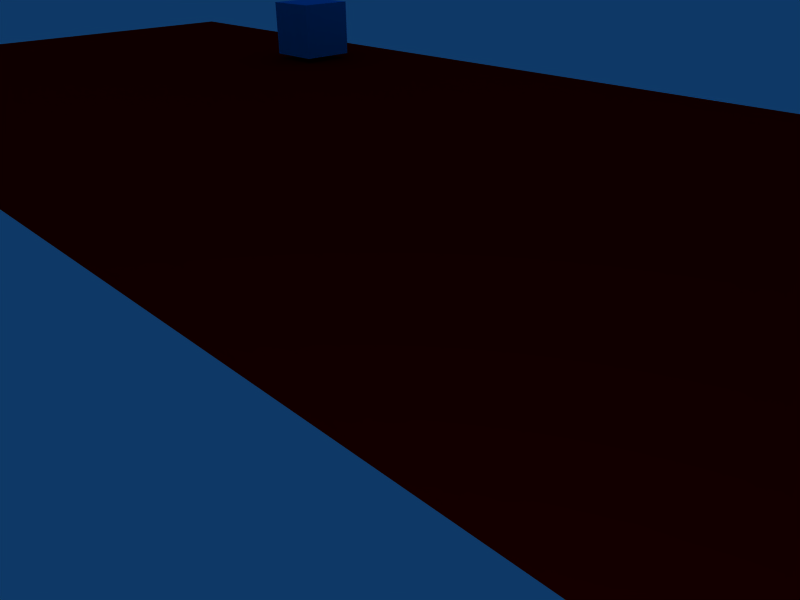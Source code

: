 # Source: Cubo_Move.blend  (saved by Blender 2.49.2; exported with 4.5.12 LTS)
import bpy
from mathutils import Matrix  # noqa: F401  (used for matrix-valued properties, if any)

bpy.ops.wm.read_factory_settings(use_empty=True)
scene = bpy.context.scene
scene.name = 'Scene'

# ---- collections
col_collection_1 = bpy.data.collections.new('Collection 1'); scene.collection.children.link(col_collection_1)

# ---- materials (node trees are filled in below, after node groups)
mat_material_001 = bpy.data.materials.new('Material.001')
mat_material_001.alpha_threshold = 0.0
mat_material_001.diffuse_color = (1.0, 0.0, 0.0, 1.0)
mat_material_001.roughness = 0.5
mat_material_001.line_color = (0.0, 0.0, 0.0, 1.0)
mat_material = bpy.data.materials.new('Material')
mat_material.alpha_threshold = 0.0
mat_material.diffuse_color = (0.0, 0.6033, 0.9623, 1.0)
mat_material.roughness = 0.5
mat_material.line_color = (0.0, 0.0, 0.0, 1.0)

# ---- material node trees

# ---- world
world_world = bpy.data.worlds.new('World'); scene.world = world_world
world_world.color = (0.05656, 0.2208, 0.4)
world_world.use_sun_shadow = False
world_world.sun_shadow_jitter_overblur = 0.0
world_world.cycles.sampling_method = 'MANUAL'
world_world.cycles.sample_map_resolution = 256

# ---- cameras
cam_camera = bpy.data.cameras.new('Camera')
cam_camera.passepartout_alpha = 0.2
cam_camera.clip_end = 100.0
cam_camera.lens = 35.0
cam_camera.ortho_scale = 7.314
cam_camera.show_passepartout = False
cam_camera.show_safe_areas = True
cam_camera.dof.focus_distance = 0.0
cam_camera.dof.aperture_fstop = 128.0

# ---- lights
light_spot = bpy.data.lights.new('Spot', 'POINT')
light_spot.transmission_factor = 0.0
light_spot.cutoff_distance = 30.0
light_spot.energy = 100.0
light_spot.shadow_buffer_clip_start = 1.001
light_spot.shadow_soft_size = 1.0
light_spot.shadow_maximum_resolution = 0.006
light_spot.use_absolute_resolution = True
light_spot.cycles.use_multiple_importance_sampling = False

# ---- meshes
me_plane = bpy.data.meshes.new('Plane')
me_plane.from_pydata([(1.0, 1.0, 0.0), (1.0, -1.0, 0.0), (-1.0, -1.0, 0.0), (-1.0, 1.0, 0.0)], [], [(0, 3, 2, 1)])
me_plane.materials.append(mat_material_001)
me_plane.use_remesh_preserve_volume = False
me_plane.use_remesh_preserve_attributes = False
me_plane.use_mirror_vertex_groups = False
me_plane.update()
me_cube_002 = bpy.data.meshes.new('Cube.002')
me_cube_002.from_pydata([(1.0, 1.0, -1.0), (1.0, -1.0, -1.0), (-1.0, -1.0, -1.0), (-1.0, 1.0, -1.0), (1.0, 1.0, 1.0), (1.0, -1.0, 1.0), (-1.0, -1.0, 1.0), (-1.0, 1.0, 1.0)], [], [(0, 1, 2, 3), (4, 7, 6, 5), (0, 4, 5, 1), (1, 5, 6, 2), (2, 6, 7, 3), (4, 0, 3, 7)])
me_cube_002.materials.append(mat_material)
me_cube_002.use_remesh_preserve_volume = False
me_cube_002.use_remesh_preserve_attributes = False
me_cube_002.use_mirror_vertex_groups = False
me_cube_002.update()

# ---- objects
ob_plane = bpy.data.objects.new('Plane', me_plane)
ob_cube = bpy.data.objects.new('Cube', me_cube_002)
ob_lamp = bpy.data.objects.new('Lamp', light_spot)
ob_camera = bpy.data.objects.new('Camera', cam_camera)

# ---- transforms, parenting, visibility, modifiers, constraints
ob_plane.location = (0.0, 0.0, 0.0)
ob_plane.scale = (19.94, 9.753, 9.753)
ob_plane.lock_rotations_4d = False
ob_plane.empty_display_type = 'ARROWS'
ob_plane.lineart.crease_threshold = 0.0
ob_cube.location = (-5.905, 6.113, 1.186)
ob_cube.lock_rotations_4d = False
ob_cube.empty_display_type = 'ARROWS'
ob_cube.color = (0.0, 0.0, 0.0, 1.0)
ob_cube.lineart.crease_threshold = 0.0
ob_lamp.location = (21.16, -15.62, 5.904)
ob_lamp.rotation_euler = (0.6503, 0.05522, 1.866)
ob_lamp.lock_rotations_4d = False
ob_lamp.empty_display_type = 'ARROWS'
ob_lamp.color = (0.0, 0.0, 0.0, 0.0)
ob_lamp.lineart.crease_threshold = 0.0
ob_camera.location = (20.84, -14.1, 5.344)
ob_camera.rotation_euler = (1.109, 0.01082, 0.8149)
ob_camera.lock_rotations_4d = False
ob_camera.empty_display_type = 'ARROWS'
ob_camera.color = (0.0, 0.0, 0.0, 0.0)
ob_camera.display_type = 'WIRE'
ob_camera.lineart.crease_threshold = 0.0

# ---- collection membership
col_collection_1.objects.link(ob_plane)
col_collection_1.objects.link(ob_cube)
col_collection_1.objects.link(ob_lamp)
col_collection_1.objects.link(ob_camera)

# ---- scene / render settings (as saved in the file)
scene.camera = ob_camera
scene.frame_start = 1; scene.frame_end = 250; scene.frame_set(1)
scene.render.engine = 'BLENDER_EEVEE_NEXT'
scene.render.image_settings.file_format = 'JPEG'
scene.render.image_settings.color_mode = 'RGB'
scene.render.image_settings.compression = 90
scene.render.resolution_x = 800
scene.render.resolution_y = 600
scene.render.pixel_aspect_x = 100.0
scene.render.pixel_aspect_y = 100.0
scene.render.fps = 25
scene.render.dither_intensity = 0.0
scene.render.use_compositing = False
scene.render.use_sequencer = False
scene.render.bake_margin = 2
scene.render.bake_bias = 0.0
scene.render.use_stamp_time = False
scene.render.use_stamp_date = False
scene.render.use_stamp_frame = False
scene.render.use_stamp_camera = False
scene.render.use_stamp_scene = False
scene.render.use_stamp_filename = False
scene.render.use_stamp_render_time = False
scene.render.stamp_font_size = 0
scene.cycles.use_denoising = False
scene.cycles.samples = 10
scene.cycles.sampling_pattern = 'TABULATED_SOBOL'
scene.cycles.light_sampling_threshold = 0.0
scene.cycles.use_adaptive_sampling = False
scene.cycles.use_light_tree = False
scene.cycles.blur_glossy = 0.0
scene.cycles.volume_bounces = 1
scene.cycles.pixel_filter_type = 'GAUSSIAN'
scene.cycles.sample_clamp_indirect = 0.0
scene.view_settings.view_transform = 'Raw'
bpy.context.view_layer.update()
